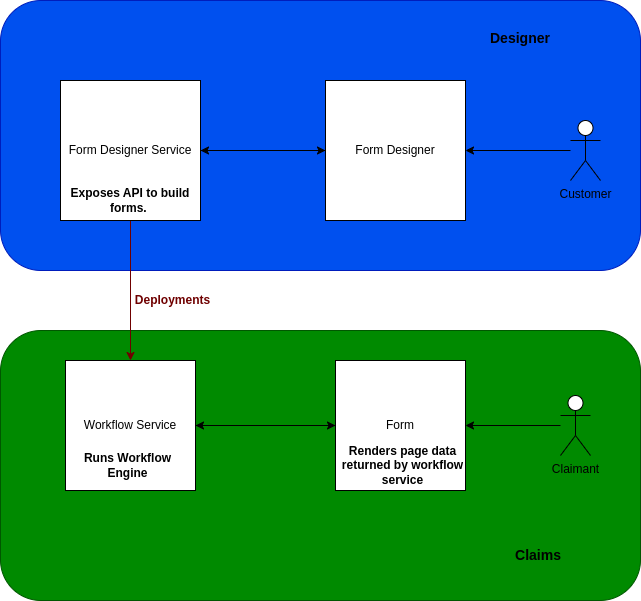

The diagram above was exported from draw.io. Its source (the exported page's mxGraphModel, read from the mxfile embedded in the PNG):
<mxGraphModel dx="1114" dy="1027" grid="1" gridSize="10" guides="1" tooltips="1" connect="1" arrows="1" fold="1" page="1" pageScale="1" pageWidth="850" pageHeight="1100" math="0" shadow="0">
  <root>
    <mxCell id="0" />
    <mxCell id="1" parent="0" />
    <mxCell id="njhqTvddI9yb07uljKNU-8" value="" style="rounded=1;whiteSpace=wrap;html=1;fillColor=#008a00;fontColor=#ffffff;strokeColor=#005700;" vertex="1" parent="1">
      <mxGeometry x="160" y="480" width="640" height="270" as="geometry" />
    </mxCell>
    <mxCell id="njhqTvddI9yb07uljKNU-7" value="" style="rounded=1;whiteSpace=wrap;html=1;fillColor=#0050ef;fontColor=#ffffff;strokeColor=#001DBC;" vertex="1" parent="1">
      <mxGeometry x="160" y="150" width="640" height="270" as="geometry" />
    </mxCell>
    <mxCell id="_FaUsEVp7-6w71_LDt_C-6" style="edgeStyle=orthogonalEdgeStyle;rounded=0;orthogonalLoop=1;jettySize=auto;html=1;fillColor=#a20025;strokeColor=#6F0000;" parent="1" source="_FaUsEVp7-6w71_LDt_C-1" target="_FaUsEVp7-6w71_LDt_C-2" edge="1">
      <mxGeometry relative="1" as="geometry" />
    </mxCell>
    <mxCell id="_FaUsEVp7-6w71_LDt_C-16" style="edgeStyle=orthogonalEdgeStyle;rounded=0;orthogonalLoop=1;jettySize=auto;html=1;entryX=0;entryY=0.5;entryDx=0;entryDy=0;" parent="1" source="_FaUsEVp7-6w71_LDt_C-1" target="_FaUsEVp7-6w71_LDt_C-14" edge="1">
      <mxGeometry relative="1" as="geometry" />
    </mxCell>
    <mxCell id="_FaUsEVp7-6w71_LDt_C-1" value="Form Designer Service" style="whiteSpace=wrap;html=1;aspect=fixed;" parent="1" vertex="1">
      <mxGeometry x="220" y="230" width="140" height="140" as="geometry" />
    </mxCell>
    <mxCell id="_FaUsEVp7-6w71_LDt_C-11" style="edgeStyle=orthogonalEdgeStyle;rounded=0;orthogonalLoop=1;jettySize=auto;html=1;entryX=0;entryY=0.5;entryDx=0;entryDy=0;" parent="1" source="_FaUsEVp7-6w71_LDt_C-2" target="_FaUsEVp7-6w71_LDt_C-10" edge="1">
      <mxGeometry relative="1" as="geometry" />
    </mxCell>
    <mxCell id="_FaUsEVp7-6w71_LDt_C-2" value="Workflow Service" style="whiteSpace=wrap;html=1;aspect=fixed;" parent="1" vertex="1">
      <mxGeometry x="225" y="510" width="130" height="130" as="geometry" />
    </mxCell>
    <mxCell id="_FaUsEVp7-6w71_LDt_C-12" style="edgeStyle=orthogonalEdgeStyle;rounded=0;orthogonalLoop=1;jettySize=auto;html=1;" parent="1" source="_FaUsEVp7-6w71_LDt_C-10" target="_FaUsEVp7-6w71_LDt_C-2" edge="1">
      <mxGeometry relative="1" as="geometry" />
    </mxCell>
    <mxCell id="_FaUsEVp7-6w71_LDt_C-10" value="Form" style="whiteSpace=wrap;html=1;aspect=fixed;" parent="1" vertex="1">
      <mxGeometry x="495" y="510" width="130" height="130" as="geometry" />
    </mxCell>
    <mxCell id="_FaUsEVp7-6w71_LDt_C-15" style="edgeStyle=orthogonalEdgeStyle;rounded=0;orthogonalLoop=1;jettySize=auto;html=1;entryX=1;entryY=0.5;entryDx=0;entryDy=0;" parent="1" source="_FaUsEVp7-6w71_LDt_C-14" target="_FaUsEVp7-6w71_LDt_C-1" edge="1">
      <mxGeometry relative="1" as="geometry" />
    </mxCell>
    <mxCell id="_FaUsEVp7-6w71_LDt_C-14" value="Form Designer" style="whiteSpace=wrap;html=1;aspect=fixed;" parent="1" vertex="1">
      <mxGeometry x="485" y="230" width="140" height="140" as="geometry" />
    </mxCell>
    <mxCell id="_FaUsEVp7-6w71_LDt_C-20" style="edgeStyle=orthogonalEdgeStyle;rounded=0;orthogonalLoop=1;jettySize=auto;html=1;" parent="1" source="_FaUsEVp7-6w71_LDt_C-17" target="_FaUsEVp7-6w71_LDt_C-10" edge="1">
      <mxGeometry relative="1" as="geometry" />
    </mxCell>
    <mxCell id="_FaUsEVp7-6w71_LDt_C-17" value="Claimant" style="shape=umlActor;verticalLabelPosition=bottom;verticalAlign=top;html=1;outlineConnect=0;" parent="1" vertex="1">
      <mxGeometry x="720" y="545" width="30" height="60" as="geometry" />
    </mxCell>
    <mxCell id="_FaUsEVp7-6w71_LDt_C-19" style="edgeStyle=orthogonalEdgeStyle;rounded=0;orthogonalLoop=1;jettySize=auto;html=1;entryX=1;entryY=0.5;entryDx=0;entryDy=0;" parent="1" source="_FaUsEVp7-6w71_LDt_C-18" target="_FaUsEVp7-6w71_LDt_C-14" edge="1">
      <mxGeometry relative="1" as="geometry" />
    </mxCell>
    <mxCell id="_FaUsEVp7-6w71_LDt_C-18" value="Customer" style="shape=umlActor;verticalLabelPosition=bottom;verticalAlign=top;html=1;outlineConnect=0;" parent="1" vertex="1">
      <mxGeometry x="730" y="270" width="30" height="60" as="geometry" />
    </mxCell>
    <mxCell id="njhqTvddI9yb07uljKNU-2" value="&lt;b&gt;Exposes API to build forms.&amp;nbsp;&lt;/b&gt;" style="text;html=1;strokeColor=none;fillColor=none;align=center;verticalAlign=middle;whiteSpace=wrap;rounded=0;" vertex="1" parent="1">
      <mxGeometry x="220" y="310" width="140" height="80" as="geometry" />
    </mxCell>
    <mxCell id="njhqTvddI9yb07uljKNU-3" value="&lt;b&gt;Runs Workflow Engine&lt;/b&gt;" style="text;html=1;strokeColor=none;fillColor=none;align=center;verticalAlign=middle;whiteSpace=wrap;rounded=0;" vertex="1" parent="1">
      <mxGeometry x="225" y="570" width="125" height="90" as="geometry" />
    </mxCell>
    <mxCell id="njhqTvddI9yb07uljKNU-4" value="&lt;b&gt;Renders page data returned by workflow service&lt;/b&gt;" style="text;html=1;strokeColor=none;fillColor=none;align=center;verticalAlign=middle;whiteSpace=wrap;rounded=0;" vertex="1" parent="1">
      <mxGeometry x="500" y="595" width="125" height="40" as="geometry" />
    </mxCell>
    <mxCell id="njhqTvddI9yb07uljKNU-5" value="&lt;b&gt;&lt;font color=&quot;#6f0000&quot;&gt;Deployments&lt;/font&gt;&lt;/b&gt;" style="text;html=1;strokeColor=none;fillColor=none;align=center;verticalAlign=middle;whiteSpace=wrap;rounded=0;" vertex="1" parent="1">
      <mxGeometry x="280" y="430" width="105" height="40" as="geometry" />
    </mxCell>
    <mxCell id="njhqTvddI9yb07uljKNU-9" value="&lt;h3&gt;Designer&lt;/h3&gt;" style="text;html=1;strokeColor=none;fillColor=none;align=center;verticalAlign=middle;whiteSpace=wrap;rounded=0;" vertex="1" parent="1">
      <mxGeometry x="590" y="165" width="180" height="45" as="geometry" />
    </mxCell>
    <mxCell id="njhqTvddI9yb07uljKNU-10" value="&lt;h3&gt;Claims&amp;nbsp;&lt;/h3&gt;" style="text;html=1;strokeColor=none;fillColor=none;align=center;verticalAlign=middle;whiteSpace=wrap;rounded=0;" vertex="1" parent="1">
      <mxGeometry x="670" y="690" width="60" height="30" as="geometry" />
    </mxCell>
  </root>
</mxGraphModel>